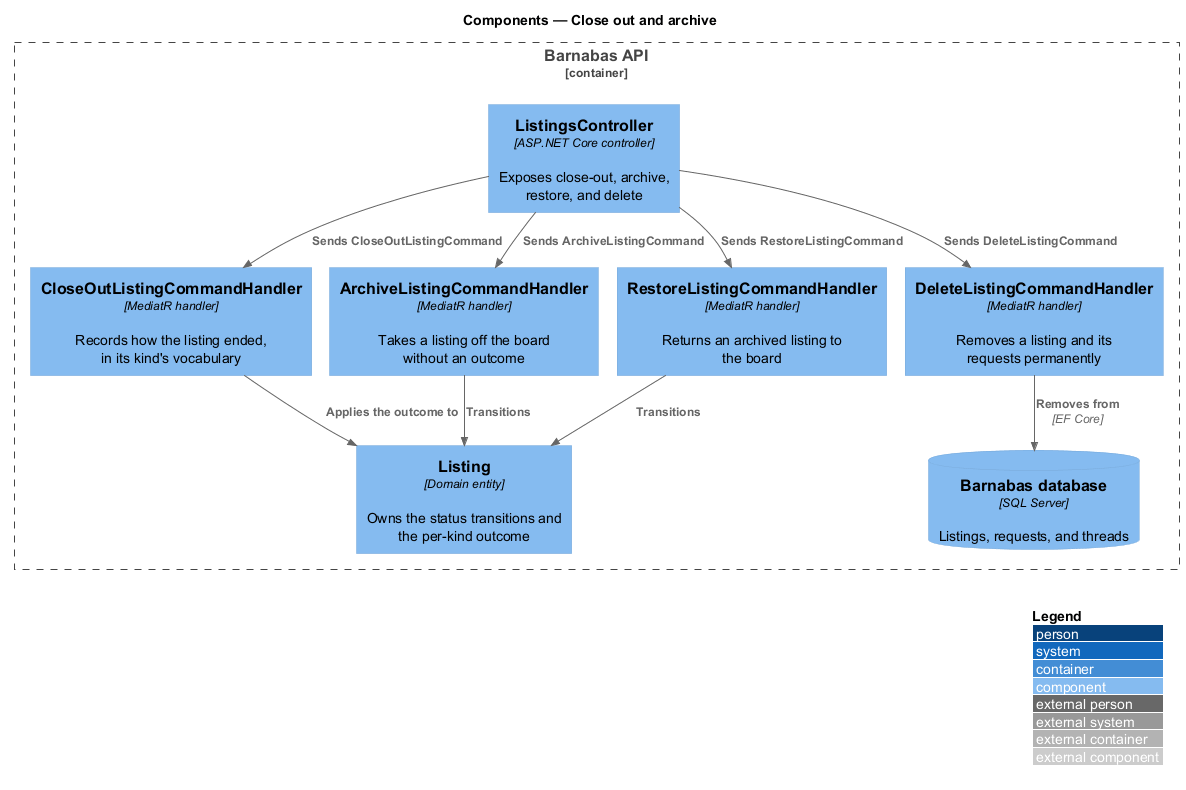

The diagram above was rendered by PlantUML. Its source (embedded in the PNG):
@startuml
!pragma layout smetana
!include <C4/C4_Component>
LAYOUT_WITH_LEGEND()
title Components — Close out and archive

Container_Boundary(api, "Barnabas API") {
  Component(ctrl, "ListingsController", "ASP.NET Core controller", "Exposes close-out, archive, restore, and delete")
  Component(close, "CloseOutListingCommandHandler", "MediatR handler", "Records how the listing ended, in its kind's vocabulary")
  Component(archive, "ArchiveListingCommandHandler", "MediatR handler", "Takes a listing off the board without an outcome")
  Component(restore, "RestoreListingCommandHandler", "MediatR handler", "Returns an archived listing to the board")
  Component(delete, "DeleteListingCommandHandler", "MediatR handler", "Removes a listing and its requests permanently")
  Component(entity, "Listing", "Domain entity", "Owns the status transitions and the per-kind outcome")
  ComponentDb(db, "Barnabas database", "SQL Server", "Listings, requests, and threads")
}
Rel(ctrl, close, "Sends CloseOutListingCommand")
Rel(ctrl, archive, "Sends ArchiveListingCommand")
Rel(ctrl, restore, "Sends RestoreListingCommand")
Rel(ctrl, delete, "Sends DeleteListingCommand")
Rel(close, entity, "Applies the outcome to")
Rel(archive, entity, "Transitions")
Rel(restore, entity, "Transitions")
Rel(delete, db, "Removes from", "EF Core")
@enduml